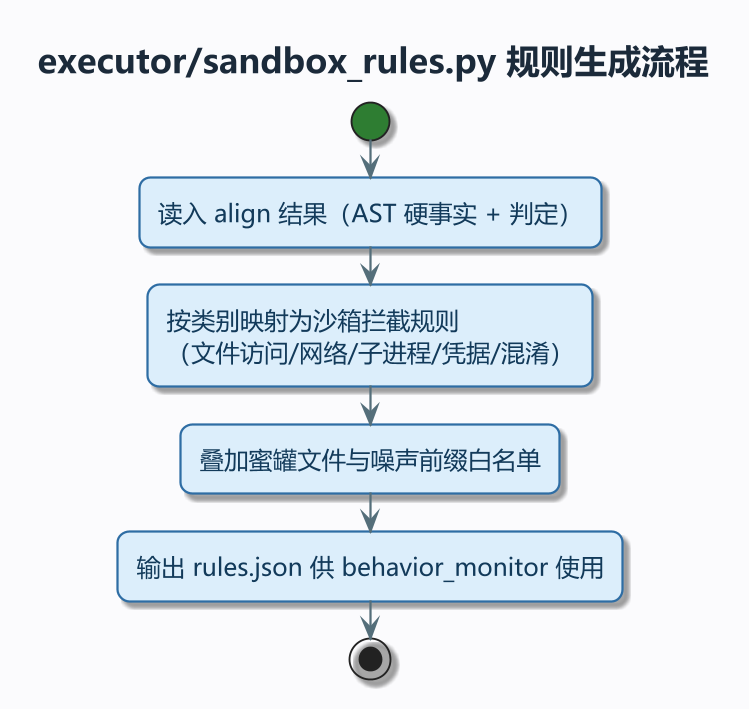

The diagram above was rendered by PlantUML. Its source (embedded in the PNG):
@startuml
!pragma layout smetana
' MPV-STYLE-BEGIN
skinparam defaultFontName "Microsoft YaHei"
skinparam monospacedFontName "Consolas"
skinparam backgroundColor #FBFBFD
skinparam shadowing true
skinparam roundCorner 12
skinparam linetype ortho
skinparam dpi 180
skinparam ArrowColor #546E7A
skinparam ArrowThickness 1.2
skinparam ArrowFontSize 11
skinparam ActivityBackgroundColor #DCEEFB
skinparam ActivityBorderColor #2E6DA4
skinparam ActivityBorderThickness 1.2
skinparam ActivityFontColor #123A5A
skinparam ActivityFontSize 13
skinparam ActivityDiamondBackgroundColor #FFE8CC
skinparam ActivityDiamondBorderColor #D9761B
skinparam ActivityDiamondBorderThickness 1.2
skinparam ActivityDiamondFontColor #7A3E00
skinparam ActivityDiamondFontSize 12
skinparam ActivityStartColor #2E7D32
skinparam ActivityEndColor #C62828
skinparam ActivityBarColor #546E7A
skinparam ActivityArrowColor #546E7A
skinparam PartitionBorderColor #9FB3C8
skinparam PartitionBorderThickness 1.2
skinparam PartitionBackgroundColor #F4F7FB
skinparam PartitionFontColor #293845
skinparam PartitionFontSize 13
skinparam PartitionFontStyle bold
skinparam NoteBackgroundColor #FFF8E1
skinparam NoteBorderColor #D9A441
skinparam NoteFontColor #4A3B12
skinparam TitleFontSize 18
skinparam TitleFontColor #1B2A3A
skinparam TitleFontStyle bold
skinparam TitleBorderThickness 0
skinparam HeaderFontSize 11
skinparam HeaderFontColor #7A8B99
skinparam FooterFontSize 10
skinparam FooterFontColor #9AA7B3
' MPV-STYLE-END
title executor/sandbox_rules.py 规则生成流程
start
:读入 align 结果（AST 硬事实 + 判定）;
:按类别映射为沙箱拦截规则\n（文件访问/网络/子进程/凭据/混淆）;
:叠加蜜罐文件与噪声前缀白名单;
:输出 rules.json 供 behavior_monitor 使用;
stop
@enduml